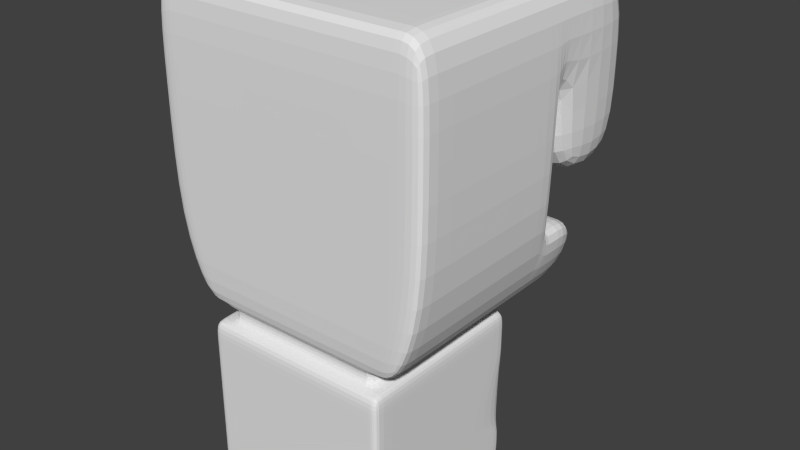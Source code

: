 # Source: boxing_gloveL.blend  (saved by Blender 2.72.0; exported with 4.5.12 LTS)
import bpy
from mathutils import Matrix  # noqa: F401  (used for matrix-valued properties, if any)

bpy.ops.wm.read_factory_settings(use_empty=True)
scene = bpy.context.scene
scene.name = 'Scene'

# ---- collections
col_collection_1 = bpy.data.collections.new('Collection 1'); scene.collection.children.link(col_collection_1)

# ---- world
world_world = bpy.data.worlds.new('World'); scene.world = world_world
world_world.color = (0.05088, 0.05088, 0.05088)
world_world.use_sun_shadow = False
world_world.sun_shadow_jitter_overblur = 0.0
world_world.cycles.sampling_method = 'MANUAL'
world_world.cycles.sample_map_resolution = 256

# ---- meshes
me_cube_002 = bpy.data.meshes.new('Cube.002')
me_cube_002.from_pydata([(-4.349, -5.659, 6.643), (-4.349, 2.203, 6.643), (-5.785, 2.203, 19.59), (-5.785, -5.659, 19.59), (5.208, -5.659, 6.643), (5.208, 2.203, 6.643), (6.464, 2.203, 19.59), (6.464, -5.659, 19.59), (6.464, 2.203, 15.56), (-5.785, 2.203, 15.56), (6.464, -5.659, 15.56), (-5.785, -5.659, 15.56), (-5.785, 2.203, 9.783), (6.464, -5.659, 9.783), (6.464, 2.203, 9.783), (-5.785, -5.659, 9.783), (1.768, -5.659, 6.643), (1.768, 2.203, 6.643), (2.054, 2.203, 19.59), (2.054, -5.659, 19.59), (2.054, 2.203, 15.56), (2.054, -5.659, 15.56), (2.054, -5.659, 9.783), (2.054, 2.203, 9.783), (-5.785, 2.776, 19.59), (5.208, 2.799, 6.643), (6.464, 2.776, 19.59), (6.464, 2.776, 15.56), (-5.785, 2.776, 15.56), (6.464, 2.799, 9.783), (1.768, 2.799, 6.643), (2.054, 2.776, 19.59), (2.054, 2.776, 15.56), (2.054, 2.799, 9.783), (-5.785, 7.035, 19.59), (6.464, 7.035, 19.59), (6.464, 7.035, 15.56), (-5.785, 7.035, 15.56), (2.054, 7.035, 19.59), (2.054, 7.035, 15.56), (6.464, 2.776, 11.64), (-5.785, 2.776, 11.64), (2.054, 2.776, 11.64), (6.464, 7.035, 11.64), (-5.785, 7.035, 11.64), (2.054, 7.035, 11.64), (5.208, 4.973, 6.643), (6.464, 4.973, 9.783), (1.768, 4.973, 6.643), (2.054, 4.973, 9.783), (-1.555, 2.799, 6.643), (-2.204, 2.799, 9.783), (-1.555, 4.973, 6.643), (-2.204, 4.973, 9.783), (-3.58, 2.203, 6.643), (-4.8, 2.203, 19.59), (-4.8, -5.659, 19.59), (-4.8, 2.203, 15.56), (-4.8, -5.659, 15.56), (-4.8, -5.659, 9.783), (-4.8, 2.203, 9.783), (-3.58, -5.659, 6.643), (-4.8, 2.776, 19.59), (-4.8, 2.776, 15.56), (-4.8, 7.035, 19.59), (-4.8, 7.035, 15.56), (-4.8, 2.776, 11.64), (-4.8, 7.035, 11.64), (4.176, -5.659, 6.643), (4.176, 2.203, 6.643), (5.141, 2.203, 19.59), (5.141, -5.659, 19.59), (5.141, 2.203, 15.56), (5.141, -5.659, 15.56), (5.141, -5.659, 9.783), (5.141, 2.203, 9.783), (4.176, 2.799, 6.643), (5.141, 2.776, 19.59), (5.141, 2.776, 15.56), (5.141, 2.799, 9.783), (5.141, 7.035, 19.59), (5.141, 7.035, 15.56), (5.141, 2.776, 11.64), (5.141, 7.035, 11.64), (4.176, 4.973, 6.643), (5.141, 4.973, 9.783), (5.208, -5.167, 6.643), (-4.349, -5.167, 6.643), (6.464, -5.167, 19.59), (-5.785, -5.167, 19.59), (-5.785, -5.167, 15.56), (6.464, -5.167, 15.56), (6.464, -5.167, 9.783), (-5.785, -5.167, 9.783), (1.768, -5.167, 6.643), (2.054, -5.167, 19.59), (-3.58, -5.167, 6.643), (-4.8, -5.167, 19.59), (4.176, -5.167, 6.643), (5.141, -5.167, 19.59), (1.768, 2.203, 5.943), (-3.58, 2.203, 5.943), (4.176, 2.203, 5.943), (1.768, -5.167, 5.943), (-3.58, -5.167, 5.943), (4.176, -5.167, 5.943), (1.768, 2.203, -0.5582), (-3.58, 2.203, -0.5582), (4.176, 2.203, -0.5582), (1.768, 2.203, 5.027), (-3.58, 2.203, 5.027), (4.176, 2.203, 5.027), (-3.959, 2.203, 5.943), (4.555, 2.203, 5.943), (-3.959, -5.167, 5.943), (4.555, -5.167, 5.943), (-3.959, 2.203, -0.5582), (4.555, 2.203, -0.5582), (-3.959, -5.167, -0.5582), (4.555, -5.167, -0.5582), (1.768, -5.759, 5.943), (-3.58, -5.759, 5.943), (4.176, -5.759, 5.943), (1.768, -5.759, -0.5582), (-3.58, -5.759, -0.5582), (4.176, -5.759, -0.5582), (-3.959, -5.759, 5.943), (4.555, -5.759, 5.943), (-3.959, -5.759, -0.5582), (4.555, -5.759, -0.5582), (1.768, 2.203, -1.432), (-3.58, 2.203, -1.432), (4.176, 2.203, -1.432), (1.768, -5.167, -1.432), (-3.58, -5.167, -1.432), (4.176, -5.167, -1.432), (-3.959, 2.203, -1.432), (4.555, 2.203, -1.432), (-3.959, -5.167, -1.432), (4.555, -5.167, -1.432), (1.768, -5.759, -1.432), (-3.58, -5.759, -1.432), (4.176, -5.759, -1.432), (-3.959, -5.759, -1.432), (4.555, -5.759, -1.432), (-3.959, -5.167, 5.027), (4.555, -5.167, 5.027), (4.555, 2.203, 5.027), (-3.959, 2.203, 5.027), (-3.58, -5.759, 5.027), (1.768, -5.759, 5.027), (4.176, -5.759, 5.027), (-3.959, -5.759, 5.027), (4.555, -5.759, 5.027), (-2.91, -5.659, 6.643), (-2.91, 2.203, 6.643), (-3.941, 2.203, 19.59), (-3.941, -5.659, 19.59), (-3.941, 2.203, 15.56), (-3.941, -5.659, 15.56), (-3.941, -5.659, 9.783), (-3.941, 2.203, 9.783), (-3.941, 2.776, 19.59), (-3.941, 2.776, 15.56), (-3.941, 7.035, 19.59), (-3.941, 7.035, 15.56), (-3.941, 2.776, 11.64), (-3.941, 7.035, 11.64), (-2.91, -5.167, 6.643), (-3.941, -5.167, 19.59), (-2.91, 2.203, 5.943), (-2.91, -5.167, 5.943), (-2.91, 2.203, -0.5582), (-2.91, -5.759, 5.943), (-2.91, -5.759, -0.5582), (-2.91, 2.203, -1.432), (-2.91, -5.167, -1.432), (-2.91, -5.759, -1.432), (-2.91, 2.203, 5.027), (-2.91, -5.759, 5.027), (3.59, 2.203, 6.643), (4.39, 2.203, 19.59), (4.39, -5.659, 19.59), (4.39, 2.203, 15.56), (4.39, -5.659, 15.56), (4.39, -5.659, 9.783), (4.39, 2.203, 9.783), (3.59, 2.799, 6.643), (4.39, 2.776, 19.59), (4.39, 2.776, 15.56), (4.39, 2.799, 9.783), (4.39, 7.035, 19.59), (4.39, 7.035, 15.56), (4.39, 2.776, 11.64), (4.39, 7.035, 11.64), (3.59, 4.973, 6.643), (4.39, 4.973, 9.783), (3.59, -5.659, 6.643), (3.59, -5.167, 6.643), (4.39, -5.167, 19.59), (3.59, 2.203, 5.943), (3.59, -5.167, 5.943), (3.59, 2.203, -0.5582), (3.59, -5.759, 5.943), (3.59, -5.759, -0.5582), (3.59, 2.203, -1.432), (3.59, -5.167, -1.432), (3.59, -5.759, -1.432), (3.59, 2.203, 5.027), (3.59, -5.759, 5.027), (4.176, 2.203, 0.2412), (4.555, -5.167, 0.2412), (4.555, 2.203, 0.2412), (1.768, -5.759, 0.2412), (4.176, -5.759, 0.2412), (4.555, -5.759, 0.2412), (-3.58, 2.203, 0.2412), (1.768, 2.203, 0.2412), (-3.959, -5.167, 0.2412), (-3.959, 2.203, 0.2412), (-3.58, -5.759, 0.2412), (-3.959, -5.759, 0.2412), (-2.91, 2.203, 0.2412), (-2.91, -5.759, 0.2412), (3.59, 2.203, 0.2412), (3.59, -5.759, 0.2412), (-3.58, 2.203, 0.7754), (1.768, 2.203, 0.7754), (-3.959, -5.167, 0.7754), (-3.959, 2.203, 0.7754), (-3.58, -5.759, 0.7754), (-3.959, -5.759, 0.7754), (4.176, 2.203, 0.7754), (4.555, -5.167, 0.7754), (4.555, 2.203, 0.7754), (1.768, -5.759, 0.7754), (4.176, -5.759, 0.7754), (4.555, -5.759, 0.7754), (-2.91, 2.203, 0.7754), (-2.91, -5.759, 0.7754), (3.59, 2.203, 0.7754), (3.59, -5.759, 0.7754), (-3.58, 2.203, 4.32), (1.768, 2.203, 4.32), (-3.959, -5.167, 4.32), (-3.959, 2.203, 4.32), (-3.58, -5.759, 4.32), (-3.959, -5.759, 4.32), (4.176, 2.203, 4.32), (4.555, -5.167, 4.32), (4.555, 2.203, 4.32), (1.768, -5.759, 4.32), (4.176, -5.759, 4.32), (4.555, -5.759, 4.32), (-2.91, 2.203, 4.32), (-2.91, -5.759, 4.32), (3.59, 2.203, 4.32), (3.59, -5.759, 4.32), (4.176, 2.203, 3.788), (4.555, -5.167, 3.788), (4.555, 2.203, 3.788), (1.768, -5.759, 3.788), (4.176, -5.759, 3.788), (4.555, -5.759, 3.788), (-2.91, 2.203, 3.788), (-2.91, -5.759, 3.788), (3.59, 2.203, 3.788), (3.59, -5.759, 3.788), (-3.58, 2.203, 3.788), (1.768, 2.203, 3.788), (-3.959, -5.167, 3.788), (-3.959, 2.203, 3.788), (-3.58, -5.759, 3.788), (-3.959, -5.759, 3.788), (-0.5712, -5.659, 6.643), (-0.5712, 2.203, 5.027), (-0.5712, 2.203, 6.643), (-0.9435, 2.203, 19.59), (-0.9435, -5.659, 19.59), (-0.9435, 2.203, 15.56), (-0.9435, -5.659, 15.56), (-0.9436, -5.659, 9.783), (-0.9436, 2.203, 9.783), (-0.9435, 2.776, 19.59), (-0.9435, 2.776, 15.56), (-0.9435, 7.035, 19.59), (-0.9435, 7.035, 15.56), (-0.9436, 2.776, 11.64), (-0.9436, 7.035, 11.64), (-0.5712, -5.167, 6.643), (-0.9435, -5.167, 19.59), (-0.5712, 2.203, 5.943), (-0.5712, -5.167, 5.943), (-0.5712, 2.203, -0.5582), (-0.5712, -5.759, 5.943), (-0.5712, -5.759, -0.5582), (-0.5712, 2.203, -1.432), (-0.5712, -5.167, -1.432), (-0.5712, -5.759, -1.432), (-0.5712, -5.759, 5.027), (-0.5712, -5.759, 0.2412), (-0.5712, 2.203, 0.2412), (-0.5712, -5.759, 0.7754), (-0.5712, 2.203, 0.7754), (-0.5712, -5.759, 4.32), (-0.5712, 2.203, 4.32), (-0.5712, -5.759, 3.788), (-0.5712, 2.203, 3.788), (-1.745, 2.203, 6.643), (-2.447, 2.203, 19.59), (-2.447, -5.659, 19.59), (-2.447, 2.203, 15.56), (-2.447, -5.659, 15.56), (-2.447, -5.659, 9.783), (-2.447, 2.203, 9.783), (-2.447, 2.776, 19.59), (-2.447, 2.776, 15.56), (-2.447, 7.035, 19.59), (-2.447, 7.035, 15.56), (-2.447, 2.776, 11.64), (-2.447, 7.035, 11.64), (-1.745, -5.167, 6.643), (-2.447, -5.167, 19.59), (-1.745, 2.203, 5.943), (-1.745, -5.167, 5.943), (-1.745, 2.203, -0.5582), (-1.745, -5.759, 5.943), (-1.745, -5.759, -0.5582), (-1.745, 2.203, -1.432), (-1.745, -5.167, -1.432), (-1.745, -5.759, -1.432), (-1.745, -5.759, 5.027), (-1.745, -5.759, 0.2412), (-1.745, -5.759, 0.7754), (-1.745, -5.759, 4.32), (-1.745, -5.759, 3.788), (-1.745, -5.659, 6.643), (-1.745, 2.203, 5.027), (-1.745, 2.203, 0.2412), (-1.745, 2.203, 0.7754), (-1.745, 2.203, 4.32), (-1.745, 2.203, 3.788), (-1.353, -5.659, 6.643), (-1.353, 2.203, 5.027), (-1.353, 2.203, 0.2412), (-1.353, 2.203, 0.7754), (-1.353, 2.203, 4.32), (-1.353, 2.203, 3.788), (-1.353, 2.203, 6.643), (-1.946, 2.203, 19.59), (-1.946, -5.659, 19.59), (-1.946, 2.203, 15.56), (-1.946, -5.659, 15.56), (-1.946, -5.659, 9.783), (-1.946, 2.203, 9.783), (-1.946, 2.776, 19.59), (-1.946, 2.776, 15.56), (-1.946, 7.035, 19.59), (-1.946, 7.035, 15.56), (-1.946, 2.776, 11.64), (-1.946, 7.035, 11.64), (-1.353, -5.167, 6.643), (-1.946, -5.167, 19.59), (-1.353, 2.203, 5.943), (-1.353, -5.167, 5.943), (-1.353, 2.203, -0.5582), (-1.353, -5.759, 5.943), (-1.353, -5.759, -0.5582), (-1.353, 2.203, -1.432), (-1.353, -5.167, -1.432), (-1.353, -5.759, -1.432), (-1.353, -5.759, 5.027), (-1.353, -5.759, 0.2412), (-1.353, -5.759, 0.7754), (-1.353, -5.759, 4.32), (-1.353, -5.759, 3.788), (1.307, -5.659, 6.643), (1.307, 2.203, 5.027), (1.307, 2.203, 0.2412), (1.307, 2.203, 0.7754), (1.307, 2.203, 4.32), (1.307, 2.203, 3.788), (1.307, 2.203, 6.643), (1.463, 2.203, 19.59), (1.463, -5.659, 19.59), (1.463, 2.203, 15.56), (1.463, -5.659, 15.56), (1.463, -5.659, 9.783), (1.463, 2.203, 9.783), (1.463, 2.776, 19.59), (1.463, 2.776, 15.56), (1.463, 7.035, 19.59), (1.463, 7.035, 15.56), (1.463, 2.776, 11.64), (1.463, 7.035, 11.64), (1.307, -5.167, 6.643), (1.463, -5.167, 19.59), (1.307, 2.203, 5.943), (1.307, -5.167, 5.943), (1.307, 2.203, -0.5582), (1.307, -5.759, 5.943), (1.307, -5.759, -0.5582), (1.307, 2.203, -1.432), (1.307, -5.167, -1.432), (1.307, -5.759, -1.432), (1.307, -5.759, 5.027), (1.307, -5.759, 0.2412), (1.307, -5.759, 0.7754), (1.307, -5.759, 4.32), (1.307, -5.759, 3.788), (5.208, 1.739, 6.643), (-5.785, 1.739, 19.59), (2.054, 1.739, 19.59), (-4.8, 1.739, 19.59), (5.141, 1.739, 19.59), (-4.349, 1.739, 6.643), (6.464, 1.739, 19.59), (-5.785, 1.739, 15.56), (6.464, 1.739, 15.56), (6.464, 1.739, 9.783), (-5.785, 1.739, 9.783), (-3.58, 1.739, 6.643), (4.176, 1.739, 6.643), (-3.58, 1.739, 5.943), (4.176, 1.739, 5.943), (-3.959, 1.739, 5.943), (4.555, 1.739, 5.943), (-3.959, 1.739, -0.5582), (4.555, 1.739, -0.5582), (1.768, 1.739, -1.432), (-3.58, 1.739, -1.432), (4.176, 1.739, -1.432), (-3.959, 1.739, -1.432), (4.555, 1.739, -1.432), (4.555, 1.739, 5.027), (-3.959, 1.739, 5.027), (-3.941, 1.739, 19.59), (-2.91, 1.739, -1.432), (4.39, 1.739, 19.59), (3.59, 1.739, -1.432), (4.555, 1.739, 0.2412), (-3.959, 1.739, 0.2412), (4.555, -0.8094, 0.7754), (-3.959, 1.739, 0.7754), (4.555, 1.739, 4.32), (-3.959, 1.739, 4.32), (4.555, 1.739, 3.788), (-3.959, 1.739, 3.788), (-0.9435, 1.739, 19.59), (-0.5712, 1.739, -1.432), (-2.447, 1.739, 19.59), (-1.745, 1.739, -1.432), (-1.946, 1.739, 19.59), (-1.353, 1.739, -1.432), (1.463, 1.739, 19.59), (1.307, 1.739, -1.432), (1.768, -5.167, 2.76), (-3.58, -5.167, 2.76), (4.176, -5.167, 2.76), (-2.91, -5.167, 2.76), (3.59, -5.167, 2.76), (-0.5712, -5.167, 2.76), (-1.745, -5.167, 2.76), (-1.353, -5.167, 2.76), (1.307, -5.167, 2.76), (1.768, 1.739, 2.76), (-3.58, 1.739, 2.76), (4.176, 1.739, 2.76), (-2.91, 1.739, 2.76), (3.59, 1.739, 2.76), (-0.5712, 1.739, 2.76), (-1.745, 1.739, 2.76), (-1.353, 1.739, 2.76), (1.307, 1.739, 2.76)], [], [(421, 415, 1, 54), (72, 78, 27, 8), (97, 89, 3, 56), (59, 15, 0, 61), (417, 411, 2, 9), (419, 410, 5, 14), (60, 12, 9, 57), (56, 3, 11, 58), (420, 417, 9, 12), (416, 418, 8, 6), (58, 11, 15, 59), (418, 419, 14, 8), (54, 1, 12, 60), (415, 420, 12, 1), (198, 201, 105, 98), (186, 190, 33, 23), (199, 95, 19, 182), (185, 22, 16, 197), (186, 23, 20, 183), (182, 19, 21, 184), (184, 21, 22, 185), (23, 33, 30, 17), (188, 191, 38, 31), (27, 40, 43, 36), (30, 50, 52, 48), (181, 188, 31, 18), (69, 76, 25, 5), (5, 25, 29, 14), (385, 390, 32, 20), (2, 24, 28, 9), (55, 62, 24, 2), (8, 27, 26, 6), (65, 37, 34, 64), (192, 39, 38, 191), (37, 44, 41, 28), (24, 34, 37, 28), (62, 64, 34, 24), (27, 36, 35, 26), (82, 83, 43, 40), (393, 394, 45, 42), (192, 194, 45, 39), (65, 67, 44, 37), (78, 82, 40, 27), (390, 393, 42, 32), (195, 48, 49, 196), (190, 196, 49, 33), (76, 84, 46, 25), (25, 46, 47, 29), (51, 53, 52, 50), (49, 53, 51, 33), (48, 52, 53, 49), (33, 51, 50, 30), (395, 398, 103, 94), (169, 97, 56, 157), (160, 59, 61, 154), (161, 60, 57, 158), (157, 56, 58, 159), (159, 58, 59, 160), (155, 54, 60, 161), (9, 28, 63, 57), (156, 162, 62, 55), (165, 65, 64, 164), (162, 164, 64, 62), (41, 44, 67, 66), (165, 167, 67, 65), (28, 41, 66, 63), (183, 189, 78, 72), (410, 422, 69, 5), (14, 29, 79, 75), (88, 99, 71, 7), (13, 74, 68, 4), (14, 75, 72, 8), (7, 71, 73, 10), (10, 73, 74, 13), (26, 35, 80, 77), (6, 26, 77, 70), (180, 187, 76, 69), (36, 81, 80, 35), (193, 194, 83, 82), (36, 43, 83, 81), (189, 193, 82, 78), (46, 84, 85, 47), (29, 47, 85, 79), (187, 195, 84, 76), (61, 0, 87, 96), (413, 411, 89, 97), (11, 3, 89, 90), (13, 4, 86, 92), (15, 11, 90, 93), (7, 10, 91, 88), (10, 13, 92, 91), (0, 15, 93, 87), (197, 16, 94, 198), (438, 412, 95, 199), (154, 61, 96, 168), (436, 413, 97, 169), (4, 68, 98, 86), (416, 414, 99, 88), (107, 131, 136, 116), (105, 122, 127, 115), (422, 424, 102, 69), (421, 423, 104, 96), (155, 170, 101, 54), (180, 200, 100, 17), (117, 137, 132, 108), (204, 207, 142, 125), (210, 212, 117, 108), (110, 148, 112, 101), (222, 172, 107, 216), (224, 202, 106, 217), (440, 428, 117, 212), (441, 427, 118, 218), (401, 404, 140, 123), (125, 142, 144, 129), (128, 143, 141, 124), (424, 426, 113, 102), (423, 425, 114, 104), (114, 126, 121, 104), (225, 204, 125, 214), (406, 401, 123, 213), (151, 153, 127, 122), (220, 221, 128, 124), (211, 215, 129, 119), (145, 152, 126, 114), (118, 138, 143, 128), (129, 144, 139, 119), (398, 400, 120, 103), (201, 203, 122, 105), (139, 144, 142, 135), (439, 429, 130, 205), (437, 430, 131, 175), (134, 141, 143, 138), (431, 433, 139, 135), (430, 432, 136, 131), (176, 177, 141, 134), (206, 207, 140, 133), (428, 433, 137, 117), (427, 432, 138, 118), (172, 175, 131, 107), (202, 205, 130, 106), (102, 113, 147, 111), (242, 245, 148, 110), (170, 178, 110, 101), (200, 208, 109, 100), (426, 434, 147, 113), (425, 435, 145, 114), (203, 209, 151, 122), (400, 405, 150, 120), (252, 253, 153, 151), (121, 126, 152, 149), (115, 127, 153, 146), (244, 247, 152, 145), (57, 63, 163, 158), (66, 67, 167, 166), (63, 66, 166, 163), (96, 104, 171, 168), (322, 169, 157, 310), (313, 160, 154, 336), (314, 161, 158, 311), (310, 157, 159, 312), (312, 159, 160, 313), (308, 155, 161, 314), (309, 315, 162, 156), (318, 165, 164, 317), (315, 317, 164, 162), (318, 320, 167, 165), (336, 154, 168, 321), (450, 436, 169, 322), (308, 323, 170, 155), (338, 325, 172, 222), (124, 141, 177, 174), (220, 124, 174, 223), (104, 121, 173, 171), (451, 437, 175, 328), (329, 330, 177, 176), (325, 328, 175, 172), (323, 337, 178, 170), (121, 149, 179, 173), (94, 103, 201, 198), (75, 79, 190, 186), (99, 199, 182, 71), (74, 185, 197, 68), (75, 186, 183, 72), (71, 182, 184, 73), (73, 184, 185, 74), (77, 80, 191, 188), (70, 77, 188, 181), (81, 192, 191, 80), (81, 83, 194, 192), (84, 195, 196, 85), (79, 85, 196, 190), (20, 32, 189, 183), (17, 30, 187, 180), (42, 45, 194, 193), (32, 42, 193, 189), (30, 48, 195, 187), (68, 197, 198, 98), (414, 438, 199, 99), (69, 102, 200, 180), (123, 140, 207, 204), (210, 108, 202, 224), (213, 123, 204, 225), (103, 120, 203, 201), (431, 439, 205, 132), (135, 142, 207, 206), (108, 132, 205, 202), (102, 111, 208, 200), (120, 150, 209, 203), (232, 234, 212, 210), (238, 222, 216, 226), (240, 224, 217, 227), (442, 440, 212, 234), (443, 441, 218, 228), (241, 225, 214, 236), (407, 406, 213, 235), (230, 231, 221, 220), (233, 237, 215, 211), (107, 116, 219, 216), (125, 129, 215, 214), (118, 128, 221, 218), (339, 338, 222, 238), (230, 220, 223, 239), (232, 210, 224, 240), (235, 213, 225, 241), (216, 219, 229, 226), (214, 215, 237, 236), (218, 221, 231, 228), (258, 260, 234, 232), (264, 238, 226, 268), (266, 240, 227, 269), (446, 442, 234, 260), (447, 443, 228, 270), (267, 241, 236, 262), (409, 407, 235, 261), (272, 273, 231, 230), (259, 263, 237, 233), (341, 339, 238, 264), (272, 230, 239, 265), (258, 232, 240, 266), (261, 235, 241, 267), (268, 271, 245, 242), (262, 263, 253, 252), (270, 273, 247, 244), (111, 147, 250, 248), (178, 254, 242, 110), (208, 256, 243, 109), (434, 444, 250, 147), (435, 445, 244, 145), (209, 257, 252, 151), (405, 408, 251, 150), (149, 152, 247, 246), (146, 153, 253, 249), (337, 340, 254, 178), (149, 246, 255, 179), (111, 248, 256, 208), (150, 251, 257, 209), (248, 250, 260, 258), (254, 264, 268, 242), (256, 266, 269, 243), (444, 446, 260, 250), (445, 447, 270, 244), (257, 267, 262, 252), (408, 409, 261, 251), (246, 247, 273, 272), (249, 253, 263, 259), (340, 341, 264, 254), (246, 272, 265, 255), (248, 258, 266, 256), (251, 261, 267, 257), (226, 229, 271, 268), (236, 237, 263, 262), (228, 231, 273, 270), (351, 356, 284, 279), (359, 360, 288, 287), (356, 359, 287, 284), (361, 364, 292, 289), (367, 370, 298, 295), (372, 367, 295, 300), (364, 366, 294, 292), (366, 371, 299, 294), (396, 290, 278, 384), (387, 281, 274, 376), (388, 282, 279, 385), (384, 278, 280, 386), (386, 280, 281, 387), (382, 276, 282, 388), (383, 389, 283, 277), (392, 286, 285, 391), (389, 391, 285, 283), (392, 394, 288, 286), (376, 274, 289, 395), (454, 448, 290, 396), (382, 397, 291, 276), (378, 399, 293, 301), (455, 449, 296, 402), (403, 404, 298, 297), (399, 402, 296, 293), (397, 377, 275, 291), (373, 372, 300, 302), (379, 378, 301, 303), (375, 373, 302, 306), (381, 379, 303, 307), (371, 374, 304, 299), (377, 380, 305, 275), (374, 375, 306, 304), (380, 381, 307, 305), (362, 322, 310, 350), (353, 313, 336, 342), (354, 314, 311, 351), (350, 310, 312, 352), (352, 312, 313, 353), (348, 308, 314, 354), (349, 355, 315, 309), (358, 318, 317, 357), (355, 357, 317, 315), (358, 360, 320, 318), (342, 336, 321, 361), (452, 450, 322, 362), (348, 363, 323, 308), (344, 365, 325, 338), (453, 451, 328, 368), (369, 370, 330, 329), (365, 368, 328, 325), (363, 343, 337, 323), (345, 344, 338, 339), (347, 345, 339, 341), (343, 346, 340, 337), (346, 347, 341, 340), (158, 163, 316, 311), (166, 167, 320, 319), (163, 166, 319, 316), (168, 171, 324, 321), (174, 177, 330, 327), (223, 174, 327, 332), (171, 173, 326, 324), (173, 179, 331, 326), (239, 223, 332, 333), (265, 239, 333, 335), (179, 255, 334, 331), (255, 265, 335, 334), (311, 316, 356, 351), (319, 320, 360, 359), (316, 319, 359, 356), (321, 324, 364, 361), (327, 330, 370, 367), (332, 327, 367, 372), (324, 326, 366, 364), (326, 331, 371, 366), (333, 332, 372, 373), (335, 333, 373, 375), (331, 334, 374, 371), (334, 335, 375, 374), (290, 362, 350, 278), (281, 353, 342, 274), (282, 354, 351, 279), (278, 350, 352, 280), (280, 352, 353, 281), (276, 348, 354, 282), (277, 283, 355, 349), (286, 358, 357, 285), (283, 285, 357, 355), (286, 288, 360, 358), (274, 342, 361, 289), (448, 452, 362, 290), (276, 291, 363, 348), (301, 293, 365, 344), (449, 453, 368, 296), (297, 298, 370, 369), (293, 296, 368, 365), (291, 275, 343, 363), (303, 301, 344, 345), (307, 303, 345, 347), (275, 305, 346, 343), (305, 307, 347, 346), (279, 284, 390, 385), (287, 288, 394, 393), (284, 287, 393, 390), (289, 292, 398, 395), (295, 298, 404, 401), (300, 295, 401, 406), (292, 294, 400, 398), (294, 299, 405, 400), (302, 300, 406, 407), (306, 302, 407, 409), (299, 304, 408, 405), (304, 306, 409, 408), (95, 396, 384, 19), (22, 387, 376, 16), (23, 388, 385, 20), (19, 384, 386, 21), (21, 386, 387, 22), (17, 382, 388, 23), (18, 31, 389, 383), (39, 392, 391, 38), (31, 38, 391, 389), (39, 45, 394, 392), (16, 376, 395, 94), (412, 454, 396, 95), (17, 100, 397, 382), (217, 106, 399, 378), (429, 455, 402, 130), (133, 140, 404, 403), (106, 130, 402, 399), (100, 109, 377, 397), (227, 217, 378, 379), (269, 227, 379, 381), (109, 243, 380, 377), (243, 269, 381, 380), (96, 87, 415, 421), (90, 89, 411, 417), (92, 86, 410, 419), (93, 90, 417, 420), (88, 91, 418, 416), (91, 92, 419, 418), (87, 93, 420, 415), (86, 98, 422, 410), (55, 2, 411, 413), (181, 18, 412, 438), (156, 55, 413, 436), (6, 70, 414, 416), (98, 105, 424, 422), (54, 101, 423, 421), (211, 119, 428, 440), (219, 116, 427, 441), (105, 115, 426, 424), (101, 112, 425, 423), (206, 460, 458, 135), (135, 458, 467, 431), (132, 137, 433, 431), (134, 138, 432, 430), (119, 139, 433, 428), (116, 136, 432, 427), (115, 146, 434, 426), (112, 148, 435, 425), (309, 156, 436, 450), (455, 473, 470, 449), (70, 181, 438, 414), (134, 457, 459, 176), (233, 211, 440, 442), (229, 219, 441, 443), (259, 233, 442, 446), (271, 229, 443, 447), (146, 249, 444, 434), (148, 245, 445, 435), (249, 259, 446, 444), (245, 271, 447, 445), (383, 277, 448, 454), (453, 472, 471, 451), (349, 309, 450, 452), (437, 468, 466, 430), (277, 349, 452, 448), (369, 463, 461, 297), (18, 383, 454, 412), (449, 470, 472, 453), (460, 456, 465, 469), (459, 457, 466, 468), (462, 459, 468, 471), (458, 460, 469, 467), (464, 461, 470, 473), (463, 462, 471, 472), (461, 463, 472, 470), (456, 464, 473, 465), (297, 461, 464, 403), (329, 462, 463, 369), (439, 469, 465, 429), (431, 467, 469, 439), (133, 456, 460, 206), (451, 471, 468, 437), (430, 466, 457, 134), (176, 459, 462, 329), (429, 465, 473, 455), (403, 464, 456, 133)])
_uv = me_cube_002.uv_layers.new(name='UVMap')
_uv.uv.foreach_set('vector', [0.07422, 0.7049, 0.07422, 0.6389, 0.0412, 0.6389, 0.0412, 0.7049, 0.1072, 0.7049, 0.1072, 0.6389, 0.0412, 0.6389, 0.0412, 0.7049, 0.1072, 0.7049, 0.1072, 0.6389, 0.0412, 0.6389, 0.0412, 0.7049, 0.1072, 0.7049, 0.1072, 0.6389, 0.0412, 0.6389, 0.0412, 0.7049, 0.06037, 0.4591, 0.06037, 0.393, 0.02735, 0.393, 0.02735, 0.4591, 0.06641, 0.4666, 0.06641, 0.4006, 0.03339, 0.4006, 0.03339, 0.4666, 0.1072, 0.7049, 0.1072, 0.6389, 0.0412, 0.6389, 0.0412, 0.7049, 0.1072, 0.7049, 0.1072, 0.6389, 0.0412, 0.6389, 0.0412, 0.7049, 0.06037, 0.4591, 0.06037, 0.393, 0.02735, 0.393, 0.02735, 0.4591, 0.06641, 0.4666, 0.06641, 0.4006, 0.03339, 0.4006, 0.03339, 0.4666, 0.1072, 0.7049, 0.1072, 0.6389, 0.0412, 0.6389, 0.0412, 0.7049, 0.06641, 0.4666, 0.06641, 0.4006, 0.03339, 0.4006, 0.03339, 0.4666, 0.1072, 0.7049, 0.1072, 0.6389, 0.0412, 0.6389, 0.0412, 0.7049, 0.06037, 0.4591, 0.06037, 0.393, 0.02735, 0.393, 0.02735, 0.4591, 0.09057, 0.4421, 0.09057, 0.4094, 0.05787, 0.4094, 0.05787, 0.4421, 0.1072, 0.7049, 0.1072, 0.6389, 0.0412, 0.6389, 0.0412, 0.7049, 0.1072, 0.7049, 0.1072, 0.6389, 0.0412, 0.6389, 0.0412, 0.7049, 0.1072, 0.7049, 0.1072, 0.6389, 0.0412, 0.6389, 0.0412, 0.7049, 0.1072, 0.7049, 0.1072, 0.6389, 0.0412, 0.6389, 0.0412, 0.7049, 0.1072, 0.7049, 0.1072, 0.6389, 0.0412, 0.6389, 0.0412, 0.7049, 0.1072, 0.7049, 0.1072, 0.6389, 0.0412, 0.6389, 0.0412, 0.7049, 0.09339, 0.4591, 0.09339, 0.393, 0.02735, 0.393, 0.02735, 0.4591, 0.1072, 0.7049, 0.1072, 0.6389, 0.0412, 0.6389, 0.0412, 0.7049, 0.09942, 0.4666, 0.09942, 0.4006, 0.03339, 0.4006, 0.03339, 0.4666, 0.1072, 0.7049, 0.1072, 0.6389, 0.0412, 0.6389, 0.0412, 0.7049, 0.1072, 0.7049, 0.1072, 0.6389, 0.0412, 0.6389, 0.0412, 0.7049, 0.1072, 0.7049, 0.1072, 0.6389, 0.0412, 0.6389, 0.0412, 0.7049, 0.09942, 0.4666, 0.09942, 0.4006, 0.03339, 0.4006, 0.03339, 0.4666, 0.05771, 0.7049, 0.05771, 0.6389, 0.0412, 0.6389, 0.0412, 0.7049, 0.09339, 0.4591, 0.09339, 0.393, 0.02735, 0.393, 0.02735, 0.4591, 0.1072, 0.7049, 0.1072, 0.6389, 0.0412, 0.6389, 0.0412, 0.7049, 0.09942, 0.4666, 0.09942, 0.4006, 0.03339, 0.4006, 0.03339, 0.4666, 0.1072, 0.7049, 0.1072, 0.6389, 0.0412, 0.6389, 0.0412, 0.7049, 0.1072, 0.7049, 0.1072, 0.6389, 0.0412, 0.6389, 0.0412, 0.7049, 0.09339, 0.4591, 0.09339, 0.393, 0.02735, 0.393, 0.02735, 0.4591, 0.09339, 0.4591, 0.09339, 0.393, 0.02735, 0.393, 0.02735, 0.4591, 0.1072, 0.7049, 0.1072, 0.6389, 0.0412, 0.6389, 0.0412, 0.7049, 0.09942, 0.4666, 0.09942, 0.4006, 0.03339, 0.4006, 0.03339, 0.4666, 0.1072, 0.7049, 0.1072, 0.6389, 0.0412, 0.6389, 0.0412, 0.7049, 0.05771, 0.7049, 0.05771, 0.6389, 0.0412, 0.6389, 0.0412, 0.7049, 0.1072, 0.7049, 0.1072, 0.6389, 0.0412, 0.6389, 0.0412, 0.7049, 0.1072, 0.7049, 0.1072, 0.6389, 0.0412, 0.6389, 0.0412, 0.7049, 0.1072, 0.7049, 0.1072, 0.6389, 0.0412, 0.6389, 0.0412, 0.7049, 0.05771, 0.7049, 0.05771, 0.6389, 0.0412, 0.6389, 0.0412, 0.7049, 0.1072, 0.7049, 0.1072, 0.6389, 0.0412, 0.6389, 0.0412, 0.7049, 0.1072, 0.7049, 0.1072, 0.6389, 0.0412, 0.6389, 0.0412, 0.7049, 0.1072, 0.7049, 0.1072, 0.6389, 0.0412, 0.6389, 0.0412, 0.7049, 0.09942, 0.4666, 0.09942, 0.4006, 0.03339, 0.4006, 0.03339, 0.4666, 0.09339, 0.4591, 0.09339, 0.393, 0.02735, 0.393, 0.02735, 0.4591, 0.1072, 0.7049, 0.1072, 0.6389, 0.0412, 0.6389, 0.0412, 0.7049, 0.1072, 0.7049, 0.1072, 0.6389, 0.0412, 0.6389, 0.0412, 0.7049, 0.1072, 0.7049, 0.1072, 0.6389, 0.0412, 0.6389, 0.0412, 0.7049, 0.06604, 0.4421, 0.06604, 0.4094, 0.05787, 0.4094, 0.05787, 0.4421, 0.1072, 0.7049, 0.1072, 0.6389, 0.0412, 0.6389, 0.0412, 0.7049, 0.1072, 0.7049, 0.1072, 0.6389, 0.0412, 0.6389, 0.0412, 0.7049, 0.1072, 0.7049, 0.1072, 0.6389, 0.0412, 0.6389, 0.0412, 0.7049, 0.1072, 0.7049, 0.1072, 0.6389, 0.0412, 0.6389, 0.0412, 0.7049, 0.1072, 0.7049, 0.1072, 0.6389, 0.0412, 0.6389, 0.0412, 0.7049, 0.1072, 0.7049, 0.1072, 0.6389, 0.0412, 0.6389, 0.0412, 0.7049, 0.1072, 0.7049, 0.1072, 0.6389, 0.0412, 0.6389, 0.0412, 0.7049, 0.1072, 0.7049, 0.1072, 0.6389, 0.0412, 0.6389, 0.0412, 0.7049, 0.1072, 0.7049, 0.1072, 0.6389, 0.0412, 0.6389, 0.0412, 0.7049, 0.1072, 0.7049, 0.1072, 0.6389, 0.0412, 0.6389, 0.0412, 0.7049, 0.1072, 0.7049, 0.1072, 0.6389, 0.0412, 0.6389, 0.0412, 0.7049, 0.1072, 0.7049, 0.1072, 0.6389, 0.0412, 0.6389, 0.0412, 0.7049, 0.1072, 0.7049, 0.1072, 0.6389, 0.0412, 0.6389, 0.0412, 0.7049, 0.1072, 0.7049, 0.1072, 0.6389, 0.0412, 0.6389, 0.0412, 0.7049, 0.07422, 0.7049, 0.07422, 0.6389, 0.0412, 0.6389, 0.0412, 0.7049, 0.1072, 0.7049, 0.1072, 0.6389, 0.0412, 0.6389, 0.0412, 0.7049, 0.1072, 0.7049, 0.1072, 0.6389, 0.0412, 0.6389, 0.0412, 0.7049, 0.1072, 0.7049, 0.1072, 0.6389, 0.0412, 0.6389, 0.0412, 0.7049, 0.1072, 0.7049, 0.1072, 0.6389, 0.0412, 0.6389, 0.0412, 0.7049, 0.1072, 0.7049, 0.1072, 0.6389, 0.0412, 0.6389, 0.0412, 0.7049, 0.1072, 0.7049, 0.1072, 0.6389, 0.0412, 0.6389, 0.0412, 0.7049, 0.1072, 0.7049, 0.1072, 0.6389, 0.0412, 0.6389, 0.0412, 0.7049, 0.1072, 0.7049, 0.1072, 0.6389, 0.0412, 0.6389, 0.0412, 0.7049, 0.1072, 0.7049, 0.1072, 0.6389, 0.0412, 0.6389, 0.0412, 0.7049, 0.1072, 0.7049, 0.1072, 0.6389, 0.0412, 0.6389, 0.0412, 0.7049, 0.1072, 0.7049, 0.1072, 0.6389, 0.0412, 0.6389, 0.0412, 0.7049, 0.1072, 0.7049, 0.1072, 0.6389, 0.0412, 0.6389, 0.0412, 0.7049, 0.1072, 0.7049, 0.1072, 0.6389, 0.0412, 0.6389, 0.0412, 0.7049, 0.1072, 0.7049, 0.1072, 0.6389, 0.0412, 0.6389, 0.0412, 0.7049, 0.1072, 0.7049, 0.1072, 0.6389, 0.0412, 0.6389, 0.0412, 0.7049, 0.1072, 0.7049, 0.1072, 0.6389, 0.0412, 0.6389, 0.0412, 0.7049, 0.1072, 0.7049, 0.1072, 0.6389, 0.0412, 0.6389, 0.0412, 0.7049, 0.07422, 0.7049, 0.07422, 0.6389, 0.0412, 0.6389, 0.0412, 0.7049, 0.09339, 0.4591, 0.09339, 0.393, 0.02735, 0.393, 0.02735, 0.4591, 0.09942, 0.4666, 0.09942, 0.4006, 0.03339, 0.4006, 0.03339, 0.4666, 0.09339, 0.4591, 0.09339, 0.393, 0.02735, 0.393, 0.02735, 0.4591, 0.09942, 0.4666, 0.09942, 0.4006, 0.03339, 0.4006, 0.03339, 0.4666, 0.09942, 0.4666, 0.09942, 0.4006, 0.03339, 0.4006, 0.03339, 0.4666, 0.09339, 0.4591, 0.09339, 0.393, 0.02735, 0.393, 0.02735, 0.4591, 0.1072, 0.7049, 0.1072, 0.6389, 0.0412, 0.6389, 0.0412, 0.7049, 0.07422, 0.7049, 0.07422, 0.6389, 0.0412, 0.6389, 0.0412, 0.7049, 0.1072, 0.7049, 0.1072, 0.6389, 0.0412, 0.6389, 0.0412, 0.7049, 0.07422, 0.7049, 0.07422, 0.6389, 0.0412, 0.6389, 0.0412, 0.7049, 0.1072, 0.7049, 0.1072, 0.6389, 0.0412, 0.6389, 0.0412, 0.7049, 0.07422, 0.7049, 0.07422, 0.6389, 0.0412, 0.6389, 0.0412, 0.7049, 0.615, 0.0838, 0.615, 0.01776, 0.549, 0.01776, 0.549, 0.0838, 0.1072, 0.7049, 0.1072, 0.6389, 0.0412, 0.6389, 0.0412, 0.7049, 0.6641, 0.1375, 0.6641, 0.1203, 0.6555, 0.1203, 0.6555, 0.1375, 0.6593, 0.1362, 0.6593, 0.1199, 0.6512, 0.1199, 0.6512, 0.1362, 0.09057, 0.4421, 0.09057, 0.4094, 0.05787, 0.4094, 0.05787, 0.4421, 0.09057, 0.4421, 0.09057, 0.4094, 0.05787, 0.4094, 0.05787, 0.4421, 0.615, 0.0838, 0.615, 0.01776, 0.549, 0.01776, 0.549, 0.0838, 0.615, 0.0838, 0.615, 0.01776, 0.549, 0.01776, 0.549, 0.0838, 0.5703, 0.09161, 0.5703, 0.02558, 0.5373, 0.02558, 0.5373, 0.09161, 0.1072, 0.7049, 0.1072, 0.6389, 0.0412, 0.6389, 0.0412, 0.7049, 0.6033, 0.05859, 0.6033, 0.02558, 0.5373, 0.02558, 0.5373, 0.05859, 0.6033, 0.05859, 0.6033, 0.02558, 0.5373, 0.02558, 0.5373, 0.05859, 0.4387, 0.1763, 0.4387, 0.1433, 0.4057, 0.1433, 0.4057, 0.1763, 0.4353, 0.1659, 0.4353, 0.1329, 0.4023, 0.1329, 0.4023, 0.1659, 0.5655, 0.0838, 0.5655, 0.01776, 0.549, 0.01776, 0.549, 0.0838, 0.615, 0.0838, 0.615, 0.01776, 0.549, 0.01776, 0.549, 0.0838, 0.615, 0.0838, 0.615, 0.01776, 0.549, 0.01776, 0.549, 0.0838, 0.07422, 0.7049, 0.07422, 0.6389, 0.0412, 0.6389, 0.0412, 0.7049, 0.07422, 0.7049, 0.07422, 0.6389, 0.0412, 0.6389, 0.0412, 0.7049, 0.1072, 0.7049, 0.1072, 0.6389, 0.0412, 0.6389, 0.0412, 0.7049, 0.6111, 0.05078, 0.6111, 0.01776, 0.5451, 0.01776, 0.5451, 0.05078, 0.5616, 0.05078, 0.5616, 0.01776, 0.5451, 0.01776, 0.5451, 0.05078, 0.1072, 0.7049, 0.1072, 0.6389, 0.0412, 0.6389, 0.0412, 0.7049, 0.5703, 0.09161, 0.5703, 0.02558, 0.5373, 0.02558, 0.5373, 0.09161, 0.4387, 0.2093, 0.4387, 0.1433, 0.4057, 0.1433, 0.4057, 0.2093, 0.09339, 0.4591, 0.09339, 0.393, 0.02735, 0.393, 0.02735, 0.4591, 0.48, 0.1911, 0.48, 0.1251, 0.414, 0.1251, 0.414, 0.1911, 0.4835, 0.2015, 0.4835, 0.1355, 0.4174, 0.1355, 0.4174, 0.2015, 0.05771, 0.7049, 0.05771, 0.6389, 0.0412, 0.6389, 0.0412, 0.7049, 0.1072, 0.7049, 0.1072, 0.6389, 0.0412, 0.6389, 0.0412, 0.7049, 0.615, 0.0838, 0.615, 0.01776, 0.549, 0.01776, 0.549, 0.0838, 0.582, 0.0838, 0.582, 0.01776, 0.549, 0.01776, 0.549, 0.0838, 0.582, 0.0838, 0.582, 0.01776, 0.549, 0.01776, 0.549, 0.0838, 0.615, 0.0838, 0.615, 0.01776, 0.549, 0.01776, 0.549, 0.0838, 0.582, 0.0838, 0.582, 0.01776, 0.549, 0.01776, 0.549, 0.0838, 0.582, 0.0838, 0.582, 0.01776, 0.549, 0.01776, 0.549, 0.0838, 0.615, 0.0838, 0.615, 0.01776, 0.549, 0.01776, 0.549, 0.0838, 0.615, 0.0838, 0.615, 0.01776, 0.549, 0.01776, 0.549, 0.0838, 0.4505, 0.2015, 0.4505, 0.1355, 0.4174, 0.1355, 0.4174, 0.2015, 0.447, 0.1911, 0.447, 0.1251, 0.414, 0.1251, 0.414, 0.1911, 0.615, 0.0838, 0.615, 0.01776, 0.549, 0.01776, 0.549, 0.0838, 0.615, 0.0838, 0.615, 0.01776, 0.549, 0.01776, 0.549, 0.0838, 0.1072, 0.7049, 0.1072, 0.6389, 0.0412, 0.6389, 0.0412, 0.7049, 0.5455, 0.09161, 0.5455, 0.02558, 0.5373, 0.02558, 0.5373, 0.09161, 0.1072, 0.7049, 0.1072, 0.6389, 0.0412, 0.6389, 0.0412, 0.7049, 0.1072, 0.7049, 0.1072, 0.6389, 0.0412, 0.6389, 0.0412, 0.7049, 0.06641, 0.4666, 0.06641, 0.4006, 0.03339, 0.4006, 0.03339, 0.4666, 0.06037, 0.4591, 0.06037, 0.393, 0.02735, 0.393, 0.02735, 0.4591, 0.1072, 0.7049, 0.1072, 0.6389, 0.0412, 0.6389, 0.0412, 0.7049, 0.05771, 0.7049, 0.05771, 0.6389, 0.0412, 0.6389, 0.0412, 0.7049, 0.5455, 0.09161, 0.5455, 0.02558, 0.5373, 0.02558, 0.5373, 0.09161, 0.1072, 0.7049, 0.1072, 0.6389, 0.0412, 0.6389, 0.0412, 0.7049, 0.09942, 0.4666, 0.09942, 0.4006, 0.03339, 0.4006, 0.03339, 0.4666, 0.4105, 0.1989, 0.4105, 0.1329, 0.4023, 0.1329, 0.4023, 0.1989, 0.1072, 0.7049, 0.1072, 0.6389, 0.0412, 0.6389, 0.0412, 0.7049, 0.1072, 0.7049, 0.1072, 0.6389, 0.0412, 0.6389, 0.0412, 0.7049, 0.1072, 0.7049, 0.1072, 0.6389, 0.0412, 0.6389, 0.0412, 0.7049, 0.09057, 0.4421, 0.09057, 0.4094, 0.05787, 0.4094, 0.05787, 0.4421, 0.1072, 0.6554, 0.1072, 0.6389, 0.0412, 0.6389, 0.0412, 0.6554, 0.1072, 0.6554, 0.1072, 0.6389, 0.0412, 0.6389, 0.0412, 0.6554, 0.1072, 0.6554, 0.1072, 0.6389, 0.0412, 0.6389, 0.0412, 0.6554, 0.1072, 0.6554, 0.1072, 0.6389, 0.0412, 0.6389, 0.0412, 0.6554, 0.1072, 0.6554, 0.1072, 0.6389, 0.0412, 0.6389, 0.0412, 0.6554, 0.1072, 0.6554, 0.1072, 0.6389, 0.0412, 0.6389, 0.0412, 0.6554, 0.05771, 0.7049, 0.05771, 0.6389, 0.0412, 0.6389, 0.0412, 0.7049, 0.1072, 0.6554, 0.1072, 0.6389, 0.0412, 0.6389, 0.0412, 0.6554, 0.05771, 0.7049, 0.05771, 0.6389, 0.0412, 0.6389, 0.0412, 0.7049, 0.05771, 0.7049, 0.05771, 0.6389, 0.0412, 0.6389, 0.0412, 0.7049, 0.1072, 0.6554, 0.1072, 0.6389, 0.0412, 0.6389, 0.0412, 0.6554, 0.07422, 0.6554, 0.07422, 0.6389, 0.0412, 0.6389, 0.0412, 0.6554, 0.06604, 0.4421, 0.06604, 0.4094, 0.05787, 0.4094, 0.05787, 0.4421, 0.5538, 0.05859, 0.5538, 0.02558, 0.5373, 0.02558, 0.5373, 0.05859, 0.615, 0.0838, 0.615, 0.01776, 0.549, 0.01776, 0.549, 0.0838, 0.6111, 0.05078, 0.6111, 0.01776, 0.5451, 0.01776, 0.5451, 0.05078, 0.1072, 0.7049, 0.1072, 0.6389, 0.0412, 0.6389, 0.0412, 0.7049, 0.582, 0.03427, 0.582, 0.01776, 0.549, 0.01776, 0.549, 0.03427, 0.5655, 0.0838, 0.5655, 0.01776, 0.549, 0.01776, 0.549, 0.0838, 0.5655, 0.0838, 0.5655, 0.01776, 0.549, 0.01776, 0.549, 0.0838, 0.05771, 0.7049, 0.05771, 0.6389, 0.0412, 0.6389, 0.0412, 0.7049, 0.1072, 0.7049, 0.1072, 0.6389, 0.0412, 0.6389, 0.0412, 0.7049, 0.09057, 0.4421, 0.09057, 0.4094, 0.05787, 0.4094, 0.05787, 0.4421, 0.1072, 0.7049, 0.1072, 0.6389, 0.0412, 0.6389, 0.0412, 0.7049, 0.1072, 0.7049, 0.1072, 0.6389, 0.0412, 0.6389, 0.0412, 0.7049, 0.1072, 0.7049, 0.1072, 0.6389, 0.0412, 0.6389, 0.0412, 0.7049, 0.1072, 0.7049, 0.1072, 0.6389, 0.0412, 0.6389, 0.0412, 0.7049, 0.1072, 0.7049, 0.1072, 0.6389, 0.0412, 0.6389, 0.0412, 0.7049, 0.1072, 0.7049, 0.1072, 0.6389, 0.0412, 0.6389, 0.0412, 0.7049, 0.1072, 0.7049, 0.1072, 0.6389, 0.0412, 0.6389, 0.0412, 0.7049, 0.1072, 0.7049, 0.1072, 0.6389, 0.0412, 0.6389, 0.0412, 0.7049, 0.1072, 0.7049, 0.1072, 0.6389, 0.0412, 0.6389, 0.0412, 0.7049, 0.1072, 0.7049, 0.1072, 0.6389, 0.0412, 0.6389, 0.0412, 0.7049, 0.1072, 0.7049, 0.1072, 0.6389, 0.0412, 0.6389, 0.0412, 0.7049, 0.1072, 0.7049, 0.1072, 0.6389, 0.0412, 0.6389, 0.0412, 0.7049, 0.1072, 0.7049, 0.1072, 0.6389, 0.0412, 0.6389, 0.0412, 0.7049, 0.1072, 0.7049, 0.1072, 0.6389, 0.0412, 0.6389, 0.0412, 0.7049, 0.1072, 0.7049, 0.1072, 0.6389, 0.0412, 0.6389, 0.0412, 0.7049, 0.1072, 0.7049, 0.1072, 0.6389, 0.0412, 0.6389, 0.0412, 0.7049, 0.1072, 0.7049, 0.1072, 0.6389, 0.0412, 0.6389, 0.0412, 0.7049, 0.1072, 0.7049, 0.1072, 0.6389, 0.0412, 0.6389, 0.0412, 0.7049, 0.07422, 0.7049, 0.07422, 0.6389, 0.0412, 0.6389, 0.0412, 0.7049, 0.09057, 0.4421, 0.09057, 0.4094, 0.05787, 0.4094, 0.05787, 0.4421, 0.615, 0.0838, 0.615, 0.01776, 0.549, 0.01776, 0.549, 0.0838, 0.6033, 0.05859, 0.6033, 0.02558, 0.5373, 0.02558, 0.5373, 0.05859, 0.6111, 0.05078, 0.6111, 0.01776, 0.5451, 0.01776, 0.5451, 0.05078, 0.1072, 0.7049, 0.1072, 0.6389, 0.0412, 0.6389, 0.0412, 0.7049, 0.582, 0.0838, 0.582, 0.01776, 0.549, 0.01776, 0.549, 0.0838, 0.615, 0.0838, 0.615, 0.01776, 0.549, 0.01776, 0.549, 0.0838, 0.615, 0.0838, 0.615, 0.01776, 0.549, 0.01776, 0.549, 0.0838, 0.1072, 0.7049, 0.1072, 0.6389, 0.0412, 0.6389, 0.0412, 0.7049, 0.1072, 0.7049, 0.1072, 0.6389, 0.0412, 0.6389, 0.0412, 0.7049, 0.5868, 0.09161, 0.5868, 0.02558, 0.5703, 0.02558, 0.5703, 0.09161, 0.6033, 0.0751, 0.6033, 0.05859, 0.5373, 0.05859, 0.5373, 0.0751, 0.6033, 0.0751, 0.6033, 0.05859, 0.5373, 0.05859, 0.5373, 0.0751, 0.4387, 0.1928, 0.4387, 0.1763, 0.4057, 0.1763, 0.4057, 0.1928, 0.4353, 0.1824, 0.4353, 0.1659, 0.4023, 0.1659, 0.4023, 0.1824, 0.6111, 0.06729, 0.6111, 0.05078, 0.5451, 0.05078, 0.5451, 0.06729, 0.5616, 0.06729, 0.5616, 0.05078, 0.5451, 0.05078, 0.5451, 0.06729, 0.5868, 0.09161, 0.5868, 0.02558, 0.5703, 0.02558, 0.5703, 0.09161, 0.4553, 0.2093, 0.4553, 0.1433, 0.4387, 0.1433, 0.4387, 0.2093, 0.6033, 0.09161, 0.6033, 0.02558, 0.5703, 0.02558, 0.5703, 0.09161, 0.6033, 0.09161, 0.6033, 0.02558, 0.5703, 0.02558, 0.5703, 0.09161, 0.4683, 0.1989, 0.4683, 0.1329, 0.4353, 0.1329, 0.4353, 0.1989, 0.5538, 0.0751, 0.5538, 0.05859, 0.5373, 0.05859, 0.5373, 0.0751, 0.6111, 0.06729, 0.6111, 0.05078, 0.5451, 0.05078, 0.5451, 0.06729, 0.6033, 0.0751, 0.6033, 0.05859, 0.5373, 0.05859, 0.5373, 0.0751, 0.6111, 0.06729, 0.6111, 0.05078, 0.5451, 0.05078, 0.5451, 0.06729, 0.5703, 0.09161, 0.5703, 0.02558, 0.5538, 0.02558, 0.5538, 0.09161, 0.5703, 0.09161, 0.5703, 0.02558, 0.5538, 0.02558, 0.5538, 0.09161, 0.4353, 0.1989, 0.4353, 0.1329, 0.4188, 0.1329, 0.4188, 0.1989, 0.5909, 0.09161, 0.5909, 0.02558, 0.5868, 0.02558, 0.5868, 0.09161, 0.6033, 0.07923, 0.6033, 0.0751, 0.5373, 0.0751, 0.5373, 0.07923, 0.6033, 0.07923, 0.6033, 0.0751, 0.5373, 0.0751, 0.5373, 0.07923, 0.4387, 0.1969, 0.4387, 0.1928, 0.4057, 0.1928, 0.4057, 0.1969, 0.4353, 0.1866, 0.4353, 0.1824, 0.4023, 0.1824, 0.4023, 0.1866, 0.6111, 0.07142, 0.6111, 0.06729, 0.5451, 0.06729, 0.5451, 0.07142, 0.5616, 0.07142, 0.5616, 0.06729, 0.5451, 0.06729, 0.5451, 0.07142, 0.5909, 0.09161, 0.5909, 0.02558, 0.5868, 0.02558, 0.5868, 0.09161, 0.4594, 0.2093, 0.4594, 0.1433, 0.4553, 0.1433, 0.4553, 0.2093, 0.5538, 0.07923, 0.5538, 0.0751, 0.5373, 0.0751, 0.5373, 0.07923, 0.6111, 0.07142, 0.6111, 0.06729, 0.5451, 0.06729, 0.5451, 0.07142, 0.6033, 0.07923, 0.6033, 0.0751, 0.5373, 0.0751, 0.5373, 0.07923, 0.6111, 0.07142, 0.6111, 0.06729, 0.5451, 0.06729, 0.5451, 0.07142, 0.5497, 0.09161, 0.5497, 0.02558, 0.5455, 0.02558, 0.5455, 0.09161, 0.5497, 0.09161, 0.5497, 0.02558, 0.5455, 0.02558, 0.5455, 0.09161, 0.4146, 0.1989, 0.4146, 0.1329, 0.4105, 0.1329, 0.4105, 0.1989, 0.6033, 0.09161, 0.6033, 0.02558, 0.5951, 0.02558, 0.5951, 0.09161, 0.6033, 0.09161, 0.6033, 0.08336, 0.5373, 0.08336, 0.5373, 0.09161, 0.6033, 0.09161, 0.6033, 0.08336, 0.5373, 0.08336, 0.5373, 0.09161, 0.4387, 0.2093, 0.4387, 0.2011, 0.4057, 0.2011, 0.4057, 0.2093, 0.4353, 0.1989, 0.4353, 0.1907, 0.4023, 0.1907, 0.4023, 0.1989, 0.6111, 0.0838, 0.6111, 0.07554, 0.5451, 0.07554, 0.5451, 0.0838, 0.5616, 0.0838, 0.5616, 0.07554, 0.5451, 0.07554, 0.5451, 0.0838, 0.6033, 0.09161, 0.6033, 0.02558, 0.5951, 0.02558, 0.5951, 0.09161, 0.4718, 0.2093, 0.4718, 0.1433, 0.4635, 0.1433, 0.4635, 0.2093, 0.5538, 0.09161, 0.5538, 0.08336, 0.5373, 0.08336, 0.5373, 0.09161, 0.6111, 0.0838, 0.6111, 0.07554, 0.5451, 0.07554, 0.5451, 0.0838, 0.6033, 0.09161, 0.6033, 0.08336, 0.5373, 0.08336, 0.5373, 0.09161, 0.6111, 0.0838, 0.6111, 0.07554, 0.5451, 0.07554, 0.5451, 0.0838, 0.5951, 0.09161, 0.5951, 0.02558, 0.5909, 0.02558, 0.5909, 0.09161, 0.6033, 0.08336, 0.6033, 0.07923, 0.5373, 0.07923, 0.5373, 0.08336, 0.6033, 0.08336, 0.6033, 0.07923, 0.5373, 0.07923, 0.5373, 0.08336, 0.4387, 0.2011, 0.4387, 0.1969, 0.4057, 0.1969, 0.4057, 0.2011, 0.4353, 0.1907, 0.4353, 0.1866, 0.4023, 0.1866, 0.4023, 0.1907, 0.6111, 0.07554, 0.6111, 0.07142, 0.5451, 0.07142, 0.5451, 0.07554, 0.5616, 0.07554, 0.5616, 0.07142, 0.5451, 0.07142, 0.5451, 0.07554, 0.5951, 0.09161, 0.5951, 0.02558, 0.5909, 0.02558, 0.5909, 0.09161, 0.4635, 0.2093, 0.4635, 0.1433, 0.4594, 0.1433, 0.4594, 0.2093, 0.5538, 0.08336, 0.5538, 0.07923, 0.5373, 0.07923, 0.5373, 0.08336, 0.6111, 0.07554, 0.6111, 0.07142, 0.5451, 0.07142, 0.5451, 0.07554, 0.6033, 0.08336, 0.6033, 0.07923, 0.5373, 0.07923, 0.5373, 0.08336, 0.6111, 0.07554, 0.6111, 0.07142, 0.5451, 0.07142, 0.5451, 0.07554, 0.5538, 0.09161, 0.5538, 0.02558, 0.5497, 0.02558, 0.5497, 0.09161, 0.5538, 0.09161, 0.5538, 0.02558, 0.5497, 0.02558, 0.5497, 0.09161, 0.4188, 0.1989, 0.4188, 0.1329, 0.4146, 0.1329, 0.4146, 0.1989, 0.08247, 0.7049, 0.08247, 0.6389, 0.07422, 0.6389, 0.07422, 0.7049, 0.08247, 0.7049, 0.08247, 0.6389, 0.07422, 0.6389, 0.07422, 0.7049, 0.08247, 0.7049, 0.08247, 0.6389, 0.07422, 0.6389, 0.07422, 0.7049, 0.07831, 0.4421, 0.07831, 0.4094, 0.07422, 0.4094, 0.07422, 0.4421, 0.5903, 0.0838, 0.5903, 0.01776, 0.582, 0.01776, 0.582, 0.0838, 0.5864, 0.05078, 0.5864, 0.01776, 0.5781, 0.01776, 0.5781, 0.05078, 0.08247, 0.7049, 0.08247, 0.6389, 0.07422, 0.6389, 0.07422, 0.7049, 0.08247, 0.7049, 0.08247, 0.6389, 0.07422, 0.6389, 0.07422, 0.7049, 0.1072, 0.6884, 0.1072, 0.6719, 0.0412, 0.6719, 0.0412, 0.6884, 0.1072, 0.6884, 0.1072, 0.6719, 0.0412, 0.6719, 0.0412, 0.6884, 0.1072, 0.6884, 0.1072, 0.6719, 0.0412, 0.6719, 0.0412, 0.6884, 0.1072, 0.6884, 0.1072, 0.6719, 0.0412, 0.6719, 0.0412, 0.6884, 0.1072, 0.6884, 0.1072, 0.6719, 0.0412, 0.6719, 0.0412, 0.6884, 0.1072, 0.6884, 0.1072, 0.6719, 0.0412, 0.6719, 0.0412, 0.6884, 0.09073, 0.7049, 0.09073, 0.6389, 0.07422, 0.6389, 0.07422, 0.7049, 0.1072, 0.6884, 0.1072, 0.6719, 0.0412, 0.6719, 0.0412, 0.6884, 0.09073, 0.7049, 0.09073, 0.6389, 0.07422, 0.6389, 0.07422, 0.7049, 0.09073, 0.7049, 0.09073, 0.6389, 0.07422, 0.6389, 0.07422, 0.7049, 0.1072, 0.6884, 0.1072, 0.6719, 0.0412, 0.6719, 0.0412, 0.6884, 0.07422, 0.6884, 0.07422, 0.6719, 0.0412, 0.6719, 0.0412, 0.6884, 0.0824, 0.4421, 0.0824, 0.4094, 0.07422, 0.4094, 0.07422, 0.4421, 0.4462, 0.1641, 0.4462, 0.131, 0.4297, 0.131, 0.4297, 0.1641, 0.582, 0.06729, 0.582, 0.05078, 0.549, 0.05078, 0.549, 0.06729, 0.5985, 0.0838, 0.5985, 0.01776, 0.582, 0.01776, 0.582, 0.0838, 0.4579, 0.1893, 0.4579, 0.1232, 0.4414, 0.1232, 0.4414, 0.1893, 0.09073, 0.7049, 0.09073, 0.6389, 0.07422, 0.6389, 0.07422, 0.7049, 0.5864, 0.06729, 0.5864, 0.05078, 0.5781, 0.05078, 0.5781, 0.06729, 0.4462, 0.1806, 0.4462, 0.1641, 0.4297, 0.1641, 0.4297, 0.1806, 0.5864, 0.07142, 0.5864, 0.06729, 0.5781, 0.06729, 0.5781, 0.07142, 0.4462, 0.1847, 0.4462, 0.1806, 0.4297, 0.1806, 0.4297, 0.1847, 0.5864, 0.0838, 0.5864, 0.07554, 0.5781, 0.07554, 0.5781, 0.0838, 0.4462, 0.1971, 0.4462, 0.1888, 0.4297, 0.1888, 0.4297, 0.1971, 0.5864, 0.07554, 0.5864, 0.07142, 0.5781, 0.07142, 0.5781, 0.07554, 0.4462, 0.1888, 0.4462, 0.1847, 0.4297, 0.1847, 0.4297, 0.1888, 0.1072, 0.6636, 0.1072, 0.6554, 0.0412, 0.6554, 0.0412, 0.6636, 0.1072, 0.6636, 0.1072, 0.6554, 0.0412, 0.6554, 0.0412, 0.6636, 0.1072, 0.6636, 0.1072, 0.6554, 0.0412, 0.6554, 0.0412, 0.6636, 0.1072, 0.6636, 0.1072, 0.6554, 0.0412, 0.6554, 0.0412, 0.6636, 0.1072, 0.6636, 0.1072, 0.6554, 0.0412, 0.6554, 0.0412, 0.6636, 0.1072, 0.6636, 0.1072, 0.6554, 0.0412, 0.6554, 0.0412, 0.6636, 0.06596, 0.7049, 0.06596, 0.6389, 0.05771, 0.6389, 0.05771, 0.7049, 0.1072, 0.6636, 0.1072, 0.6554, 0.0412, 0.6554, 0.0412, 0.6636, 0.06596, 0.7049, 0.06596, 0.6389, 0.05771, 0.6389, 0.05771, 0.7049, 0.06596, 0.7049, 0.06596, 0.6389, 0.05771, 0.6389, 0.05771, 0.7049, 0.1072, 0.6636, 0.1072, 0.6554, 0.0412, 0.6554, 0.0412, 0.6636, 0.07422, 0.6636, 0.07422, 0.6554, 0.0412, 0.6554, 0.0412, 0.6636, 0.07013, 0.4421, 0.07013, 0.4094, 0.06604, 0.4094, 0.06604, 0.4421, 0.7645, 0.207, 0.7645, 0.1961, 0.7618, 0.1961, 0.7618, 0.207, 0.582, 0.04253, 0.582, 0.03427, 0.549, 0.03427, 0.549, 0.04253, 0.5738, 0.0838, 0.5738, 0.01776, 0.5655, 0.01776, 0.5655, 0.0838, 0.7529, 0.2138, 0.7529, 0.1925, 0.7503, 0.1925, 0.7503, 0.2138, 0.06596, 0.7049, 0.06596, 0.6389, 0.05771, 0.6389, 0.05771, 0.7049, 0.7645, 0.2125, 0.7645, 0.207, 0.7618, 0.207, 0.7618, 0.2125, 0.7645, 0.2138, 0.7645, 0.2125, 0.7618, 0.2125, 0.7618, 0.2138, 0.7645, 0.2179, 0.7645, 0.2152, 0.7618, 0.2152, 0.7618, 0.2179, 0.7645, 0.2152, 0.7645, 0.2138, 0.7618, 0.2138, 0.7618, 0.2152, 0.1072, 0.7049, 0.1072, 0.6389, 0.09073, 0.6389, 0.09073, 0.7049, 0.1072, 0.7049, 0.1072, 0.6389, 0.09073, 0.6389, 0.09073, 0.7049, 0.1072, 0.7049, 0.1072, 0.6389, 0.09073, 0.6389, 0.09073, 0.7049, 0.09057, 0.4421, 0.09057, 0.4094, 0.0824, 0.4094, 0.0824, 0.4421, 0.615, 0.0838, 0.615, 0.01776, 0.5985, 0.01776, 0.5985, 0.0838, 0.6111, 0.05078, 0.6111, 0.01776, 0.5946, 0.01776, 0.5946, 0.05078, 0.1072, 0.7049, 0.1072, 0.6389, 0.09073, 0.6389, 0.09073, 0.7049, 0.1072, 0.7049, 0.1072, 0.6389, 0.09073, 0.6389, 0.09073, 0.7049, 0.6111, 0.06729, 0.6111, 0.05078, 0.5946, 0.05078, 0.5946, 0.06729, 0.6111, 0.07142, 0.6111, 0.06729, 0.5946, 0.06729, 0.5946, 0.07142, 0.6111, 0.0838, 0.6111, 0.07554, 0.5946, 0.07554, 0.5946, 0.0838, 0.6111, 0.07554, 0.6111, 0.07142, 0.5946, 0.07142, 0.5946, 0.07554, 0.09073, 0.7049, 0.09073, 0.6389, 0.08247, 0.6389, 0.08247, 0.7049, 0.09073, 0.7049, 0.09073, 0.6389, 0.08247, 0.6389, 0.08247, 0.7049, 0.09073, 0.7049, 0.09073, 0.6389, 0.08247, 0.6389, 0.08247, 0.7049, 0.0824, 0.4421, 0.0824, 0.4094, 0.07831, 0.4094, 0.07831, 0.4421, 0.5985, 0.0838, 0.5985, 0.01776, 0.5903, 0.01776, 0.5903, 0.0838, 0.5946, 0.05078, 0.5946, 0.01776, 0.5864, 0.01776, 0.5864, 0.05078, 0.09073, 0.7049, 0.09073, 0.6389, 0.08247, 0.6389, 0.08247, 0.7049, 0.09073, 0.7049, 0.09073, 0.6389, 0.08247, 0.6389, 0.08247, 0.7049, 0.5946, 0.06729, 0.5946, 0.05078, 0.5864, 0.05078, 0.5864, 0.06729, 0.5946, 0.07142, 0.5946, 0.06729, 0.5864, 0.06729, 0.5864, 0.07142, 0.5946, 0.0838, 0.5946, 0.07554, 0.5864, 0.07554, 0.5864, 0.0838, 0.5946, 0.07554, 0.5946, 0.07142, 0.5864, 0.07142, 0.5864, 0.07554, 0.1072, 0.6719, 0.1072, 0.6636, 0.0412, 0.6636, 0.0412, 0.6719, 0.1072, 0.6719, 0.1072, 0.6636, 0.0412, 0.6636, 0.0412, 0.6719, 0.1072, 0.6719, 0.1072, 0.6636, 0.0412, 0.6636, 0.0412, 0.6719, 0.1072, 0.6719, 0.1072, 0.6636, 0.0412, 0.6636, 0.0412, 0.6719, 0.1072, 0.6719, 0.1072, 0.6636, 0.0412, 0.6636, 0.0412, 0.6719, 0.1072, 0.6719, 0.1072, 0.6636, 0.0412, 0.6636, 0.0412, 0.6719, 0.07422, 0.7049, 0.07422, 0.6389, 0.06596, 0.6389, 0.06596, 0.7049, 0.1072, 0.6719, 0.1072, 0.6636, 0.0412, 0.6636, 0.0412, 0.6719, 0.07422, 0.7049, 0.07422, 0.6389, 0.06596, 0.6389, 0.06596, 0.7049, 0.07422, 0.7049, 0.07422, 0.6389, 0.06596, 0.6389, 0.06596, 0.7049, 0.1072, 0.6719, 0.1072, 0.6636, 0.0412, 0.6636, 0.0412, 0.6719, 0.07422, 0.6719, 0.07422, 0.6636, 0.0412, 0.6636, 0.0412, 0.6719, 0.07422, 0.4421, 0.07422, 0.4094, 0.07013, 0.4094, 0.07013, 0.4421, 0.4297, 0.1641, 0.4297, 0.131, 0.4214, 0.131, 0.4214, 0.1641, 0.582, 0.05078, 0.582, 0.04253, 0.549, 0.04253, 0.549, 0.05078, 0.582, 0.0838, 0.582, 0.01776, 0.5738, 0.01776, 0.5738, 0.0838, 0.4414, 0.1893, 0.4414, 0.1232, 0.4332, 0.1232, 0.4332, 0.1893, 0.07422, 0.7049, 0.07422, 0.6389, 0.06596, 0.6389, 0.06596, 0.7049, 0.4297, 0.1806, 0.4297, 0.1641, 0.4214, 0.1641, 0.4214, 0.1806, 0.4297, 0.1847, 0.4297, 0.1806, 0.4214, 0.1806, 0.4214, 0.1847, 0.4297, 0.1971, 0.4297, 0.1888, 0.4214, 0.1888, 0.4214, 0.1971, 0.4297, 0.1888, 0.4297, 0.1847, 0.4214, 0.1847, 0.4214, 0.1888, 0.07422, 0.7049, 0.07422, 0.6389, 0.05771, 0.6389, 0.05771, 0.7049, 0.07422, 0.7049, 0.07422, 0.6389, 0.05771, 0.6389, 0.05771, 0.7049, 0.07422, 0.7049, 0.07422, 0.6389, 0.05771, 0.6389, 0.05771, 0.7049, 0.07422, 0.4421, 0.07422, 0.4094, 0.06604, 0.4094, 0.06604, 0.4421, 0.582, 0.0838, 0.582, 0.01776, 0.5655, 0.01776, 0.5655, 0.0838, 0.5781, 0.05078, 0.5781, 0.01776, 0.5616, 0.01776, 0.5616, 0.05078, 0.07422, 0.7049, 0.07422, 0.6389, 0.05771, 0.6389, 0.05771, 0.7049, 0.07422, 0.7049, 0.07422, 0.6389, 0.05771, 0.6389, 0.05771, 0.7049, 0.5781, 0.06729, 0.5781, 0.05078, 0.5616, 0.05078, 0.5616, 0.06729, 0.5781, 0.07142, 0.5781, 0.06729, 0.5616, 0.06729, 0.5616, 0.07142, 0.5781, 0.0838, 0.5781, 0.07554, 0.5616, 0.07554, 0.5616, 0.0838, 0.5781, 0.07554, 0.5781, 0.07142, 0.5616, 0.07142, 0.5616, 0.07554, 0.1072, 0.7049, 0.1072, 0.6884, 0.0412, 0.6884, 0.0412, 0.7049, 0.1072, 0.7049, 0.1072, 0.6884, 0.0412, 0.6884, 0.0412, 0.7049, 0.1072, 0.7049, 0.1072, 0.6884, 0.0412, 0.6884, 0.0412, 0.7049, 0.1072, 0.7049, 0.1072, 0.6884, 0.0412, 0.6884, 0.0412, 0.7049, 0.1072, 0.7049, 0.1072, 0.6884, 0.0412, 0.6884, 0.0412, 0.7049, 0.1072, 0.7049, 0.1072, 0.6884, 0.0412, 0.6884, 0.0412, 0.7049, 0.1072, 0.7049, 0.1072, 0.6389, 0.09073, 0.6389, 0.09073, 0.7049, 0.1072, 0.7049, 0.1072, 0.6884, 0.0412, 0.6884, 0.0412, 0.7049, 0.1072, 0.7049, 0.1072, 0.6389, 0.09073, 0.6389, 0.09073, 0.7049, 0.1072, 0.7049, 0.1072, 0.6389, 0.09073, 0.6389, 0.09073, 0.7049, 0.1072, 0.7049, 0.1072, 0.6884, 0.0412, 0.6884, 0.0412, 0.7049, 0.07422, 0.7049, 0.07422, 0.6884, 0.0412, 0.6884, 0.0412, 0.7049, 0.09057, 0.4421, 0.09057, 0.4094, 0.0824, 0.4094, 0.0824, 0.4421, 0.7781, 0.207, 0.7781, 0.1961, 0.7727, 0.1961, 0.7727, 0.207, 0.582, 0.0838, 0.582, 0.06729, 0.549, 0.06729, 0.549, 0.0838, 0.615, 0.0838, 0.615, 0.01776, 0.5985, 0.01776, 0.5985, 0.0838, 0.7662, 0.2138, 0.7662, 0.1925, 0.7609, 0.1925, 0.7609, 0.2138, 0.1072, 0.7049, 0.1072, 0.6389, 0.09073, 0.6389, 0.09073, 0.7049, 0.7781, 0.2125, 0.7781, 0.207, 0.7727, 0.207, 0.7727, 0.2125, 0.7781, 0.2138, 0.7781, 0.2125, 0.7727, 0.2125, 0.7727, 0.2138, 0.7781, 0.2179, 0.7781, 0.2152, 0.7727, 0.2152, 0.7727, 0.2179, 0.7781, 0.2152, 0.7781, 0.2138, 0.7727, 0.2138, 0.7727, 0.2152, 0.1072, 0.7049, 0.1072, 0.6389, 0.07422, 0.6389, 0.07422, 0.7049, 0.09339, 0.4591, 0.09339, 0.393, 0.06037, 0.393, 0.06037, 0.4591, 0.09942, 0.4666, 0.09942, 0.4006, 0.06641, 0.4006, 0.06641, 0.4666, 0.09339, 0.4591, 0.09339, 0.393, 0.06037, 0.393, 0.06037, 0.4591, 0.09942, 0.4666, 0.09942, 0.4006, 0.06641, 0.4006, 0.06641, 0.4666, 0.09942, 0.4666, 0.09942, 0.4006, 0.06641, 0.4006, 0.06641, 0.4666, 0.09339, 0.4591, 0.09339, 0.393, 0.06037, 0.393, 0.06037, 0.4591, 0.1072, 0.7049, 0.1072, 0.6389, 0.07422, 0.6389, 0.07422, 0.7049, 0.1072, 0.7049, 0.1072, 0.6389, 0.07422, 0.6389, 0.07422, 0.7049, 0.1072, 0.7049, 0.1072, 0.6389, 0.07422, 0.6389, 0.07422, 0.7049, 0.1072, 0.7049, 0.1072, 0.6389, 0.07422, 0.6389, 0.07422, 0.7049, 0.1072, 0.7049, 0.1072, 0.6389, 0.07422, 0.6389, 0.07422, 0.7049, 0.6726, 0.1375, 0.6726, 0.1203, 0.6641, 0.1203, 0.6641, 0.1375, 0.6675, 0.1362, 0.6675, 0.1199, 0.6593, 0.1199, 0.6593, 0.1362, 0.4718, 0.1763, 0.4718, 0.1433, 0.4387, 0.1433, 0.4387, 0.1763, 0.4683, 0.1659, 0.4683, 0.1329, 0.4353, 0.1329, 0.4353, 0.1659, 0.1072, 0.7049, 0.1072, 0.6389, 0.07422, 0.6389, 0.07422, 0.7049, 0.1072, 0.7049, 0.1072, 0.6389, 0.07422, 0.6389, 0.07422, 0.7049, 0.7908, 0.2053, 0.7908, 0.2053, 0.7874, 0.2053, 0.7874, 0.2053, 0.7908, 0.2053, 0.7908, 0.2053, 0.7891, 0.2053, 0.7891, 0.2053, 0.615, 0.0838, 0.615, 0.01776, 0.582, 0.01776, 0.582, 0.0838, 0.615, 0.0838, 0.615, 0.01776, 0.582, 0.01776, 0.582, 0.0838, 0.4835, 0.2015, 0.4835, 0.1355, 0.4505, 0.1355, 0.4505, 0.2015, 0.48, 0.1911, 0.48, 0.1251, 0.447, 0.1251, 0.447, 0.1911, 0.09942, 0.4666, 0.09942, 0.4006, 0.06641, 0.4006, 0.06641, 0.4666, 0.09339, 0.4591, 0.09339, 0.393, 0.06037, 0.393, 0.06037, 0.4591, 0.1072, 0.6554, 0.1072, 0.6389, 0.07422, 0.6389, 0.07422, 0.6554, 0.7891, 0.2062, 0.7891, 0.2062, 0.7891, 0.207, 0.7891, 0.207, 0.1072, 0.7049, 0.1072, 0.6389, 0.07422, 0.6389, 0.07422, 0.7049, 0.7908, 0.2053, 0.7908, 0.2053, 0.7874, 0.2053, 0.7874, 0.2053, 0.4718, 0.1928, 0.4718, 0.1763, 0.4387, 0.1763, 0.4387, 0.1928, 0.4683, 0.1824, 0.4683, 0.1659, 0.4353, 0.1659, 0.4353, 0.1824, 0.4718, 0.1969, 0.4718, 0.1928, 0.4387, 0.1928, 0.4387, 0.1969, 0.4683, 0.1866, 0.4683, 0.1824, 0.4353, 0.1824, 0.4353, 0.1866, 0.4718, 0.2093, 0.4718, 0.2011, 0.4387, 0.2011, 0.4387, 0.2093, 0.4683, 0.1989, 0.4683, 0.1907, 0.4353, 0.1907, 0.4353, 0.1989, 0.4718, 0.2011, 0.4718, 0.1969, 0.4387, 0.1969, 0.4387, 0.2011, 0.4683, 0.1907, 0.4683, 0.1866, 0.4353, 0.1866, 0.4353, 0.1907, 0.1072, 0.6884, 0.1072, 0.6719, 0.07422, 0.6719, 0.07422, 0.6884, 0.7891, 0.2075, 0.7891, 0.2075, 0.7891, 0.2079, 0.7891, 0.2079, 0.1072, 0.6636, 0.1072, 0.6554, 0.07422, 0.6554, 0.07422, 0.6636, 0.7891, 0.2053, 0.7891, 0.2053, 0.7891, 0.2087, 0.7891, 0.2087, 0.1072, 0.6719, 0.1072, 0.6636, 0.07422, 0.6636, 0.07422, 0.6719, 0.7895, 0.2053, 0.7895, 0.2053, 0.7891, 0.2053, 0.7891, 0.2053, 0.1072, 0.7049, 0.1072, 0.6884, 0.07422, 0.6884, 0.07422, 0.7049, 0.7891, 0.207, 0.7891, 0.207, 0.7891, 0.2075, 0.7891, 0.2075, 0.7615, 0.2126, 0.7615, 0.2015, 0.7559, 0.2015, 0.7559, 0.2126, 0.7615, 0.2126, 0.7615, 0.2015, 0.7559, 0.2015, 0.7559, 0.2126, 0.7615, 0.2043, 0.7615, 0.2015, 0.7559, 0.2015, 0.7559, 0.2043, 0.7615, 0.2126, 0.7615, 0.2015, 0.7559, 0.2015, 0.7559, 0.2126, 0.7615, 0.2098, 0.7615, 0.207, 0.7559, 0.207, 0.7559, 0.2098, 0.7615, 0.2056, 0.7615, 0.2043, 0.7559, 0.2043, 0.7559, 0.2056, 0.7615, 0.207, 0.7615, 0.2056, 0.7559, 0.2056, 0.7559, 0.207, 0.7615, 0.2126, 0.7615, 0.2098, 0.7559, 0.2098, 0.7559, 0.2126, 0.7891, 0.2053, 0.7891, 0.2053, 0.7882, 0.2053, 0.7882, 0.2053, 0.7899, 0.2053, 0.7899, 0.2053, 0.7895, 0.2053, 0.7895, 0.2053, 0.7891, 0.2053, 0.7891, 0.2053, 0.7891, 0.2087, 0.7891, 0.2087, 0.7891, 0.2053, 0.7891, 0.2053, 0.7891, 0.2087, 0.7891, 0.2087, 0.7908, 0.2053, 0.7908, 0.2053, 0.7874, 0.2053, 0.7874, 0.2053, 0.7891, 0.2079, 0.7891, 0.2079, 0.7891, 0.2087, 0.7891, 0.2087, 0.7891, 0.2053, 0.7891, 0.2053, 0.7874, 0.2053, 0.7874, 0.2053, 0.7908, 0.2053, 0.7908, 0.2053, 0.7899, 0.2053, 0.7899, 0.2053, 0.7891, 0.2053, 0.7891, 0.2053, 0.7891, 0.2062, 0.7891, 0.2062, 0.7882, 0.2053, 0.7882, 0.2053, 0.7874, 0.2053, 0.7874, 0.2053])
me_cube_002.use_remesh_preserve_volume = False
me_cube_002.use_remesh_preserve_attributes = False
me_cube_002.use_mirror_vertex_groups = False
me_cube_002.update()

# ---- objects
ob_boxingglovel = bpy.data.objects.new('BoxingGloveL', me_cube_002)

# ---- transforms, parenting, visibility, modifiers, constraints
ob_boxingglovel.location = (-5.892, -3.361, 7.004)
ob_boxingglovel.lineart.crease_threshold = 0.0
_m = ob_boxingglovel.modifiers.new('Subsurf', 'SUBSURF')
_m.uv_smooth = 'PRESERVE_CORNERS'
_m.quality = 2
_m.levels = 0
_m.show_only_control_edges = False

# ---- collection membership
col_collection_1.objects.link(ob_boxingglovel)

# ---- scene / render settings (as saved in the file)
scene.frame_start = 1; scene.frame_end = 250; scene.frame_set(1)
scene.render.engine = 'BLENDER_EEVEE_NEXT'
scene.render.resolution_percentage = 50
scene.render.dither_intensity = 0.0
scene.cycles.use_denoising = False
scene.cycles.samples = 10
scene.cycles.sampling_pattern = 'TABULATED_SOBOL'
scene.cycles.light_sampling_threshold = 0.0
scene.cycles.use_adaptive_sampling = False
scene.cycles.use_light_tree = False
scene.cycles.blur_glossy = 0.0
scene.cycles.pixel_filter_type = 'GAUSSIAN'
scene.cycles.sample_clamp_indirect = 0.0
scene.view_settings.view_transform = 'Standard'
bpy.context.view_layer.update()

# ---- added for rendering (the .blend has no active camera and no usable light): camera, sun
cam_auto = bpy.data.cameras.new('AutoCamera')
cam_auto.lens = 50.0
cam_auto.sensor_width = 36.0
cam_auto.clip_end = 1000.0
ob_auto_camera = bpy.data.objects.new('AutoCamera', cam_auto)
scene.collection.objects.link(ob_auto_camera)
ob_auto_camera.location = (19.8793, -33.2409, 36.4271)
ob_auto_camera.rotation_euler = (1.09748, -7.21219e-08, 0.694738)
scene.camera = ob_auto_camera
light_auto_sun = bpy.data.lights.new('AutoSun', 'SUN')
light_auto_sun.energy = 3.0
light_auto_sun.angle = 0.0523599
ob_auto_sun = bpy.data.objects.new('AutoSun', light_auto_sun)
scene.collection.objects.link(ob_auto_sun)
ob_auto_sun.rotation_euler = (0.872665, 0.174533, 0.523599)
bpy.context.view_layer.update()
